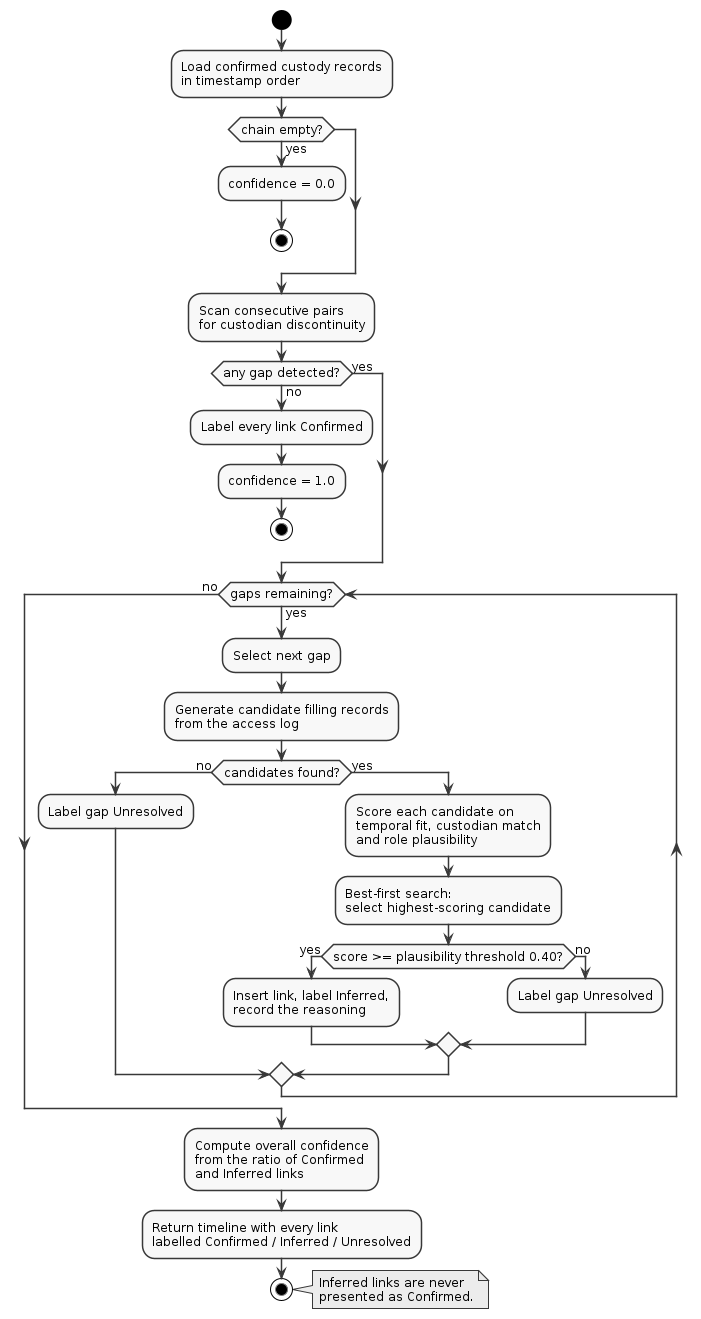

The diagram above was rendered by PlantUML. Its source (embedded in the PNG):
@startuml
skinparam monochrome true
skinparam shadowing false
skinparam defaultFontName Arial
skinparam defaultFontSize 12
skinparam backgroundColor white

start
:Load confirmed custody records
in timestamp order;

if (chain empty?) then (yes)
  :confidence = 0.0;
  stop
endif

:Scan consecutive pairs
for custodian discontinuity;

if (any gap detected?) then (no)
  :Label every link Confirmed;
  :confidence = 1.0;
  stop
else (yes)
endif

while (gaps remaining?) is (yes)
  :Select next gap;
  :Generate candidate filling records
  from the access log;

  if (candidates found?) then (no)
    :Label gap Unresolved;
  else (yes)
    :Score each candidate on
    temporal fit, custodian match
    and role plausibility;
    :Best-first search:
    select highest-scoring candidate;

    if (score >= plausibility threshold 0.40?) then (yes)
      :Insert link, label Inferred,
      record the reasoning;
    else (no)
      :Label gap Unresolved;
    endif
  endif
endwhile (no)

:Compute overall confidence
from the ratio of Confirmed
and Inferred links;
:Return timeline with every link
labelled Confirmed / Inferred / Unresolved;
stop

note right
  Inferred links are never
  presented as Confirmed.
end note
@enduml